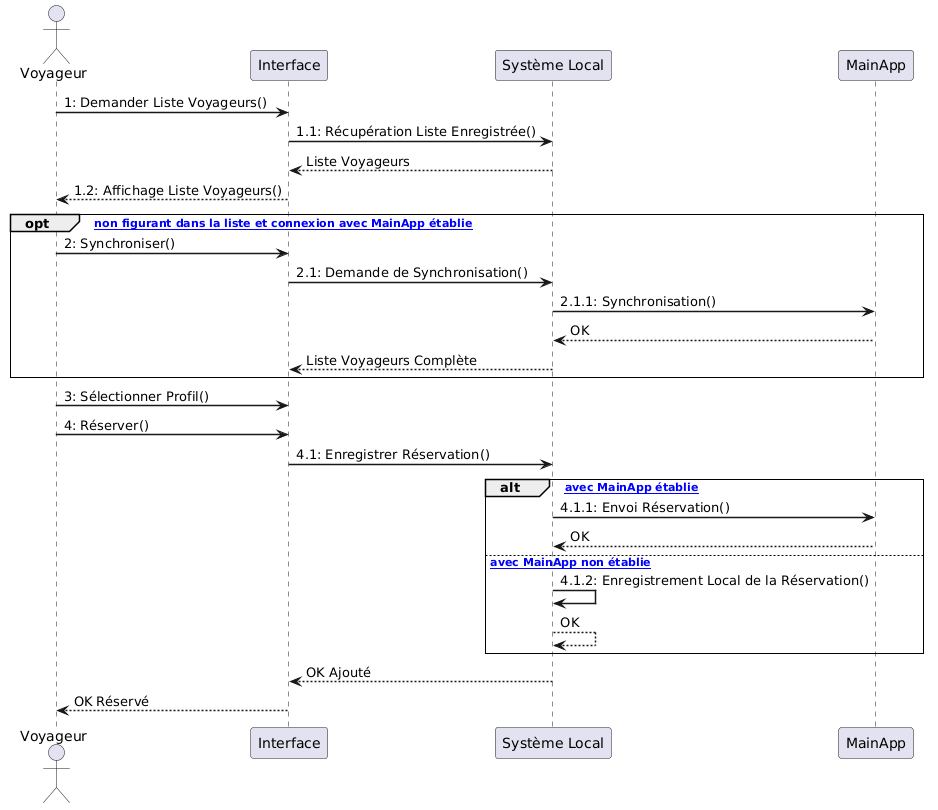

The diagram above was rendered by PlantUML. Its source (embedded in the PNG):
@startuml
skinparam sequenceArrowThickness 1.5
skinparam sequenceGroupBorderThickness 1

actor "Voyageur" as V
participant "Interface" as I
participant "Système Local" as SL
participant "MainApp" as MA

V -> I : 1: Demander Liste Voyageurs()
I -> SL : 1.1: Récupération Liste Enregistrée()
SL --> I : Liste Voyageurs
I --> V : 1.2: Affichage Liste Voyageurs()

opt [Voyageur non figurant dans la liste et connexion avec MainApp établie]
  V -> I : 2: Synchroniser()
  I -> SL : 2.1: Demande de Synchronisation()
  SL -> MA : 2.1.1: Synchronisation()
  MA --> SL : OK
  SL --> I : Liste Voyageurs Complète
end

V -> I : 3: Sélectionner Profil()
V -> I : 4: Réserver()
I -> SL : 4.1: Enregistrer Réservation()

alt [connexion avec MainApp établie]
  SL -> MA : 4.1.1: Envoi Réservation()
  MA --> SL : OK
else [connexion avec MainApp non établie]
  SL -> SL : 4.1.2: Enregistrement Local de la Réservation()
  SL --> SL : OK
end

SL --> I : OK Ajouté
I --> V : OK Réservé
@enduml